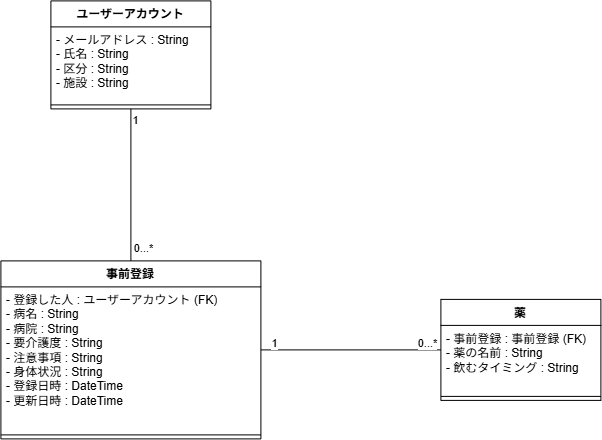

The diagram above was exported from draw.io. Its source (the exported page's mxGraphModel, read from the mxfile embedded in the PNG):
<mxGraphModel dx="1508" dy="1268" grid="1" gridSize="10" guides="1" tooltips="1" connect="1" arrows="1" fold="1" page="1" pageScale="1" pageWidth="827" pageHeight="1169" math="0" shadow="0">
  <root>
    <mxCell id="0" />
    <mxCell id="1" parent="0" />
    <mxCell id="wQGySayHz9GPVsVMouSS-1" parent="1" style="swimlane;fontStyle=1;align=center;verticalAlign=top;childLayout=stackLayout;horizontal=1;startSize=26;horizontalStack=0;resizeParent=1;resizeParentMax=0;resizeLast=0;collapsible=1;marginBottom=0;whiteSpace=wrap;html=1;" value="事前登録" vertex="1">
      <mxGeometry height="178" width="260" x="390" y="440" as="geometry" />
    </mxCell>
    <mxCell id="wQGySayHz9GPVsVMouSS-2" parent="wQGySayHz9GPVsVMouSS-1" style="text;strokeColor=none;fillColor=none;align=left;verticalAlign=top;spacingLeft=4;spacingRight=4;overflow=hidden;rotatable=0;points=[[0,0.5],[1,0.5]];portConstraint=eastwest;whiteSpace=wrap;html=1;" value="&lt;div&gt;&lt;div&gt;- 登録した人 : ユーザーアカウント (FK)&lt;/div&gt;&lt;div&gt;- 病名 : String&lt;/div&gt;&lt;div&gt;- 病院 : String&lt;/div&gt;&lt;div&gt;- 要介護度 : String&lt;/div&gt;&lt;div&gt;- 注意事項 : String&lt;/div&gt;&lt;div&gt;- 身体状況 : String&lt;/div&gt;&lt;div&gt;- 登録日時 : DateTime&lt;/div&gt;&lt;div&gt;- 更新日時 : DateTime&lt;/div&gt;&lt;/div&gt;" vertex="1">
      <mxGeometry height="144" width="260" y="26" as="geometry" />
    </mxCell>
    <mxCell id="wQGySayHz9GPVsVMouSS-3" parent="wQGySayHz9GPVsVMouSS-1" style="line;strokeWidth=1;fillColor=none;align=left;verticalAlign=middle;spacingTop=-1;spacingLeft=3;spacingRight=3;rotatable=0;labelPosition=right;points=[];portConstraint=eastwest;strokeColor=inherit;" value="" vertex="1">
      <mxGeometry height="8" width="260" y="170" as="geometry" />
    </mxCell>
    <mxCell id="wQGySayHz9GPVsVMouSS-4" edge="1" parent="1" source="wQGySayHz9GPVsVMouSS-7" style="rounded=0;orthogonalLoop=1;jettySize=auto;html=1;entryX=0.5;entryY=0;entryDx=0;entryDy=0;endArrow=none;endFill=0;" target="wQGySayHz9GPVsVMouSS-1">
      <mxGeometry relative="1" as="geometry" />
    </mxCell>
    <mxCell id="wQGySayHz9GPVsVMouSS-5" connectable="0" parent="wQGySayHz9GPVsVMouSS-4" style="edgeLabel;html=1;align=center;verticalAlign=middle;resizable=0;points=[];" value="1" vertex="1">
      <mxGeometry relative="1" x="-0.7881" y="1" as="geometry">
        <mxPoint x="2" y="-5" as="offset" />
      </mxGeometry>
    </mxCell>
    <mxCell id="wQGySayHz9GPVsVMouSS-6" connectable="0" parent="wQGySayHz9GPVsVMouSS-4" style="edgeLabel;html=1;align=center;verticalAlign=middle;resizable=0;points=[];" value="0...*" vertex="1">
      <mxGeometry relative="1" x="0.7166" y="1" as="geometry">
        <mxPoint x="10" y="8" as="offset" />
      </mxGeometry>
    </mxCell>
    <mxCell id="wQGySayHz9GPVsVMouSS-7" parent="1" style="swimlane;fontStyle=1;align=center;verticalAlign=top;childLayout=stackLayout;horizontal=1;startSize=26;horizontalStack=0;resizeParent=1;resizeParentMax=0;resizeLast=0;collapsible=1;marginBottom=0;whiteSpace=wrap;html=1;" value="ユーザーアカウント" vertex="1">
      <mxGeometry height="108" width="160" x="440" y="180" as="geometry" />
    </mxCell>
    <mxCell id="wQGySayHz9GPVsVMouSS-8" parent="wQGySayHz9GPVsVMouSS-7" style="text;strokeColor=none;fillColor=none;align=left;verticalAlign=top;spacingLeft=4;spacingRight=4;overflow=hidden;rotatable=0;points=[[0,0.5],[1,0.5]];portConstraint=eastwest;whiteSpace=wrap;html=1;" value="&lt;div&gt;&lt;div&gt;- メールアドレス : String&lt;/div&gt;&lt;div&gt;- 氏名 : String&lt;/div&gt;&lt;div&gt;- 区分 : String&lt;/div&gt;&lt;div&gt;- 施設 : String&lt;/div&gt;&lt;/div&gt;" vertex="1">
      <mxGeometry height="74" width="160" y="26" as="geometry" />
    </mxCell>
    <mxCell id="wQGySayHz9GPVsVMouSS-9" parent="wQGySayHz9GPVsVMouSS-7" style="line;strokeWidth=1;fillColor=none;align=left;verticalAlign=middle;spacingTop=-1;spacingLeft=3;spacingRight=3;rotatable=0;labelPosition=right;points=[];portConstraint=eastwest;strokeColor=inherit;" value="" vertex="1">
      <mxGeometry height="8" width="160" y="100" as="geometry" />
    </mxCell>
    <mxCell id="wQGySayHz9GPVsVMouSS-10" edge="1" parent="1" source="wQGySayHz9GPVsVMouSS-13" style="rounded=0;orthogonalLoop=1;jettySize=auto;html=1;entryX=1;entryY=0.5;entryDx=0;entryDy=0;endArrow=none;endFill=0;" target="wQGySayHz9GPVsVMouSS-1">
      <mxGeometry relative="1" as="geometry" />
    </mxCell>
    <mxCell id="wQGySayHz9GPVsVMouSS-11" connectable="0" parent="wQGySayHz9GPVsVMouSS-10" style="edgeLabel;html=1;align=center;verticalAlign=middle;resizable=0;points=[];" value="1" vertex="1">
      <mxGeometry relative="1" x="0.8599" y="-3" as="geometry">
        <mxPoint y="-5" as="offset" />
      </mxGeometry>
    </mxCell>
    <mxCell id="wQGySayHz9GPVsVMouSS-12" connectable="0" parent="wQGySayHz9GPVsVMouSS-10" style="edgeLabel;html=1;align=center;verticalAlign=middle;resizable=0;points=[];" value="0...*" vertex="1">
      <mxGeometry relative="1" x="-0.4936" y="-2" as="geometry">
        <mxPoint x="30" y="-6" as="offset" />
      </mxGeometry>
    </mxCell>
    <mxCell id="wQGySayHz9GPVsVMouSS-13" parent="1" style="swimlane;fontStyle=1;align=center;verticalAlign=top;childLayout=stackLayout;horizontal=1;startSize=26;horizontalStack=0;resizeParent=1;resizeParentMax=0;resizeLast=0;collapsible=1;marginBottom=0;whiteSpace=wrap;html=1;" value="薬" vertex="1">
      <mxGeometry height="101" width="160" x="830" y="478.5" as="geometry" />
    </mxCell>
    <mxCell id="wQGySayHz9GPVsVMouSS-14" parent="wQGySayHz9GPVsVMouSS-13" style="text;strokeColor=none;fillColor=none;align=left;verticalAlign=top;spacingLeft=4;spacingRight=4;overflow=hidden;rotatable=0;points=[[0,0.5],[1,0.5]];portConstraint=eastwest;whiteSpace=wrap;html=1;" value="&lt;div&gt;- 事前登録 : 事前登録 (FK)&lt;/div&gt;&lt;div&gt;- 薬の名前 : String&lt;/div&gt;&lt;div&gt;- 飲むタイミング : String&lt;/div&gt;" vertex="1">
      <mxGeometry height="67" width="160" y="26" as="geometry" />
    </mxCell>
    <mxCell id="wQGySayHz9GPVsVMouSS-15" parent="wQGySayHz9GPVsVMouSS-13" style="line;strokeWidth=1;fillColor=none;align=left;verticalAlign=middle;spacingTop=-1;spacingLeft=3;spacingRight=3;rotatable=0;labelPosition=right;points=[];portConstraint=eastwest;strokeColor=inherit;" value="" vertex="1">
      <mxGeometry height="8" width="160" y="93" as="geometry" />
    </mxCell>
  </root>
</mxGraphModel>